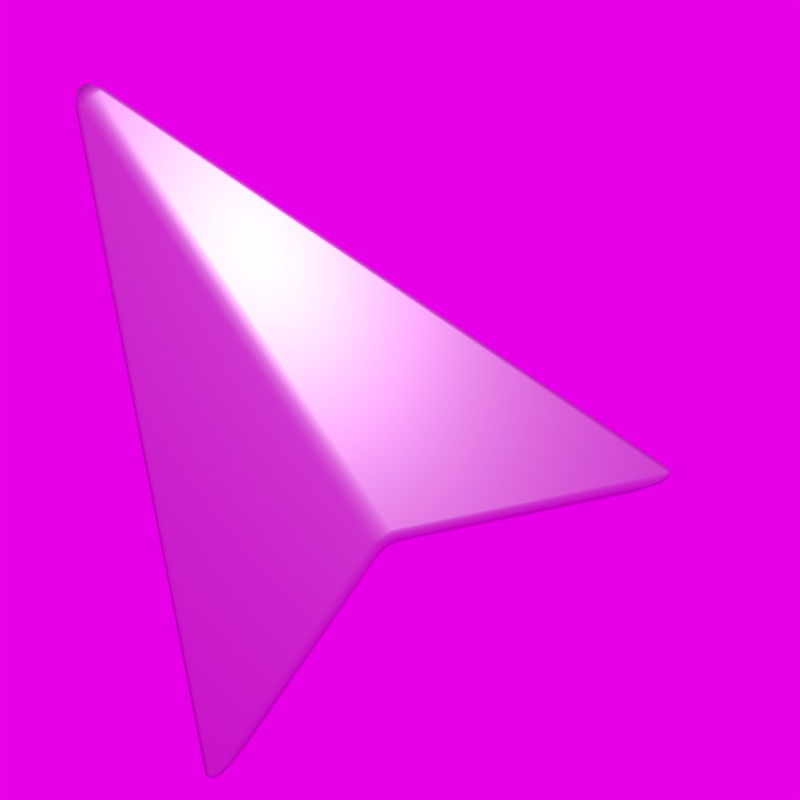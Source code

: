 # Source: cursors.blend  (saved by Blender 2.79.7; exported with 4.5.12 LTS)
import bpy
from mathutils import Matrix  # noqa: F401  (used for matrix-valued properties, if any)

bpy.ops.wm.read_factory_settings(use_empty=True)
scene = bpy.context.scene
scene.name = 'Scene'

# ---- collections
col_collection_1 = bpy.data.collections.new('Collection 1'); scene.collection.children.link(col_collection_1)
col_collection_2 = bpy.data.collections.new('Collection 2'); scene.collection.children.link(col_collection_2)
col_collection_3 = bpy.data.collections.new('Collection 3'); scene.collection.children.link(col_collection_3)
col_collection_3.hide_render = True
col_collection_3.hide_viewport = True
col_collection_11 = bpy.data.collections.new('Collection 11'); scene.collection.children.link(col_collection_11)
col_collection_11.hide_render = True
col_collection_11.hide_viewport = True
col_collection_13 = bpy.data.collections.new('Collection 13'); scene.collection.children.link(col_collection_13)
col_collection_13.hide_render = True
col_collection_13.hide_viewport = True

# ---- images (referenced by path relative to the original .blend; pixels are not part of the script)
import os
ASSET_DIR = os.environ.get("B2B_ASSET_DIR", "")  # directory of the original .blend (textures are referenced by path, not embedded)
HERE = os.path.dirname(os.path.abspath(__file__))  # packed textures are extracted next to this script under _unpacked/

def load_image(name, relpath, width, height, colorspace="sRGB"):
    """Load a texture the original file referenced (path relative to the .blend, or extracted next to this script)."""
    p = next((c for c in (os.path.join(HERE, relpath), os.path.join(ASSET_DIR, relpath)) if relpath and os.path.exists(c)), "")
    if p:
        img = bpy.data.images.load(p, check_existing=True)
        img.name = name
    else:  # same state as the original file: an image datablock whose file is absent (Cycles renders it pink)
        img = bpy.data.images.new(name, width, height)
        img.source = "FILE"
        img.filepath = "//" + (relpath or name)
    img.colorspace_settings.name = colorspace
    return img
img_hills2_jpg = load_image('hills2.jpg', 'hills2.jpg', 1024, 1024, 'sRGB')

# ---- materials (node trees are filled in below, after node groups)
mat_steel = bpy.data.materials.new('Steel')
mat_steel.alpha_threshold = 0.0
mat_steel.roughness = 0.5
mat_wood = bpy.data.materials.new('Wood')
mat_wood.alpha_threshold = 0.0
mat_wood.roughness = 0.5
mat_glowing_gold = bpy.data.materials.new('Glowing_Gold')
mat_glowing_gold.alpha_threshold = 0.0
mat_glowing_gold.roughness = 0.5

# ---- material node trees
mat_steel.use_nodes = True; mat_steel.node_tree.nodes.clear()
_N = mat_steel.node_tree.nodes; _L = mat_steel.node_tree.links
n0 = _N.new('ShaderNodeOutputMaterial'); n0.name = 'Material Output'; n0.location = (300, 300)
n1 = _N.new('ShaderNodeBsdfPrincipled'); n1.name = 'Principled BSDF'; n1.location = (10, 300)
n1.distribution = 'GGX'
n1.subsurface_method = 'BURLEY'
n1.inputs[1].default_value = 1.0
n1.inputs[3].default_value = 1.45
_L.new(n1.outputs[0], n0.inputs[0])
n0.is_active_output = True
mat_wood.use_nodes = True; mat_wood.node_tree.nodes.clear()
_N = mat_wood.node_tree.nodes; _L = mat_wood.node_tree.links
n0 = _N.new('ShaderNodeOutputMaterial'); n0.name = 'Material Output'; n0.location = (300, 300)
n1 = _N.new('ShaderNodeBsdfPrincipled'); n1.name = 'Principled BSDF'; n1.location = (10, 300)
n1.distribution = 'GGX'
n1.subsurface_method = 'BURLEY'
n1.inputs[0].default_value = (0.5489, 0.1016, 0.03421, 1.0)
n1.inputs[2].default_value = 0.9
n1.inputs[3].default_value = 1.45
_L.new(n1.outputs[0], n0.inputs[0])
n0.is_active_output = True
mat_glowing_gold.use_nodes = True; mat_glowing_gold.node_tree.nodes.clear()
_N = mat_glowing_gold.node_tree.nodes; _L = mat_glowing_gold.node_tree.links
n0 = _N.new('ShaderNodeOutputMaterial'); n0.name = 'Material Output'; n0.location = (790, 209)
n1 = _N.new('ShaderNodeAddShader'); n1.name = 'Add Shader'; n1.location = (570, 307)
n2 = _N.new('ShaderNodeBsdfPrincipled'); n2.name = 'Principled BSDF'; n2.location = (-70, 192)
n2.distribution = 'GGX'
n2.subsurface_method = 'BURLEY'
n2.inputs[0].default_value = (1.0, 0.6367, 0.0, 1.0)
n2.inputs[1].default_value = 1.0
n2.inputs[3].default_value = 1.45
n3 = _N.new('ShaderNodeEmission'); n3.name = 'Emission'; n3.location = (127, 353)
n3.inputs[0].default_value = (1.0, 0.6578, 0.0, 1.0)
n4 = _N.new('ShaderNodeLightPath'); n4.name = 'Light Path'; n4.location = (-683, 443)
n5 = _N.new('ShaderNodeMix'); n5.name = 'Mix'; n5.location = (-207, 383)
n5.data_type = 'RGBA'
n6 = _N.new('ShaderNodeValue'); n6.name = 'Value'; n6.location = (-482, 312)
n6.outputs[0].default_value = 2.0
n7 = _N.new('ShaderNodeValue'); n7.name = 'Value.001'; n7.location = (-481, 217)
n7.outputs[0].default_value = 0.5
_L.new(n3.outputs[0], n1.inputs[0])
_L.new(n2.outputs[0], n1.inputs[1])
_L.new(n1.outputs[0], n0.inputs[0])
_L.new(n4.outputs[0], n5.inputs[0])
_L.new(n5.outputs[2], n3.inputs[1])
_L.new(n6.outputs[0], n5.inputs[6])
_L.new(n7.outputs[0], n5.inputs[7])
n0.is_active_output = True

# ---- world
world_world = bpy.data.worlds.new('World'); scene.world = world_world
world_world.use_nodes = True; world_world.node_tree.nodes.clear()
_N = world_world.node_tree.nodes; _L = world_world.node_tree.links
n0 = _N.new('ShaderNodeOutputWorld'); n0.name = 'World Output'; n0.location = (300, 300)
n1 = _N.new('ShaderNodeBackground'); n1.name = 'Background'; n1.location = (10, 300)
n1.inputs[1].default_value = 0.8
n2 = _N.new('ShaderNodeTexImage'); n2.name = 'Image Texture'; n2.location = (-180, 300)
n2.width = 140
n2.image = img_hills2_jpg
_L.new(n1.outputs[0], n0.inputs[0])
_L.new(n2.outputs[0], n1.inputs[0])
n0.is_active_output = True
world_world.color = (0.05088, 0.05088, 0.05088)
world_world.use_sun_shadow = False
world_world.sun_shadow_jitter_overblur = 0.0

# ---- cameras
cam_camera = bpy.data.cameras.new('Camera')
cam_camera.type = 'ORTHO'
cam_camera.clip_end = 100.0
cam_camera.lens = 35.0
cam_camera.sensor_width = 32.0
cam_camera.sensor_height = 18.0
cam_camera.ortho_scale = 2.0
cam_camera.dof.focus_distance = 0.0

# ---- lights
light_lamp = bpy.data.lights.new('Lamp', 'POINT')
light_lamp.transmission_factor = 0.0
light_lamp.cutoff_distance = 30.0
light_lamp.energy = 100.0
light_lamp.shadow_buffer_clip_start = 1.001
light_lamp.shadow_soft_size = 0.1
light_lamp.shadow_maximum_resolution = 0.006
light_lamp.use_absolute_resolution = True

# ---- meshes
me_cube_001 = bpy.data.meshes.new('Cube.001')
me_cube_001.from_pydata([(-0.8296, -2.0, 1.776e-15), (0.0, 0.0, 0.0), (0.8296, -2.0, -1.776e-15), (0.0, -1.669, -0.1506), (0.0, -1.669, 0.206)], [], [(3, 4, 0), (1, 2, 3), (1, 0, 4), (1, 4, 2), (1, 3, 0), (2, 4, 3)])
me_cube_001.polygons.foreach_set('use_smooth', [True] * 6)
me_cube_001.materials.append(mat_steel)
me_cube_001.use_remesh_preserve_volume = False
me_cube_001.use_remesh_preserve_attributes = False
me_cube_001.use_mirror_vertex_groups = False
me_cube_001.update()
me_cube_002 = bpy.data.meshes.new('Cube.002')
me_cube_002.from_pydata([(-0.6973, -0.3548, 0.9099), (-0.6973, 0.2776, 0.2776), (0.6973, -0.3548, 0.9099), (0.6973, 0.2776, 0.2776), (-0.6973, 0.0, 0.0), (0.6973, 0.0, 0.0), (0.6973, -0.6323, 0.6323), (-0.6973, -0.6323, 0.6323), (-0.6973, -0.8942, -0.5575), (-0.6973, -2.98e-08, -0.5575), (0.6973, -0.8942, -0.5575), (0.6973, -2.98e-08, -0.5575), (-0.6973, -0.8942, 0.0), (0.6973, -0.8942, 0.0), (0.6973, -1.054e-08, 1.054e-08), (-0.6973, -1.054e-08, 1.054e-08)], [], [(7, 0, 1, 4), (4, 1, 3, 5), (5, 3, 2, 6), (6, 2, 0, 7), (3, 1, 0, 2), (9, 11, 10, 8), (10, 13, 12, 8), (11, 14, 13, 10), (9, 15, 14, 11), (8, 12, 15, 9)])
me_cube_002.polygons.foreach_set('use_smooth', [True] * 10)
_k = {(0, 7): 1.0, (0, 1): 1.0, (2, 3): 1.0, (1, 4): 1.0, (3, 5): 1.0, (2, 6): 1.0, (6, 7): 1.0, (5, 6): 1.0, (4, 5): 1.0, (4, 7): 1.0, (8, 9): 1.0, (9, 15): 1.0, (9, 11): 1.0, (11, 14): 1.0, (10, 11): 1.0, (10, 13): 1.0, (8, 10): 1.0, (8, 12): 1.0, (12, 13): 1.0, (13, 14): 1.0, (12, 15): 1.0, (14, 15): 1.0}
me_cube_002.attributes.new('crease_edge', 'FLOAT', 'EDGE').data.foreach_set('value', [_k.get((min(e.vertices), max(e.vertices)), 0.0) for e in me_cube_002.edges])
me_cube_002.materials.append(mat_wood)
me_cube_002.use_remesh_preserve_volume = False
me_cube_002.use_remesh_preserve_attributes = False
me_cube_002.use_mirror_vertex_groups = False
me_cube_002.update()
me_cube_004 = bpy.data.meshes.new('Cube.004')
me_cube_004.from_pydata([(-0.07797, -0.02582, -0.1144), (-0.07797, -0.02582, 0.1144), (-0.07797, 0.02582, -0.1144), (-0.07797, 0.02582, 0.1144), (0.07797, -0.02582, -0.1144), (0.07797, -0.02582, 0.1144), (0.07797, 0.02582, -0.1144), (0.07797, 0.02582, 0.1144)], [], [(0, 1, 3, 2), (2, 3, 7, 6), (6, 7, 5, 4), (4, 5, 1, 0), (2, 6, 4, 0), (7, 3, 1, 5)])
me_cube_004.materials.append(mat_steel)
me_cube_004.use_remesh_preserve_volume = False
me_cube_004.use_remesh_preserve_attributes = False
me_cube_004.use_mirror_vertex_groups = False
me_cube_004.update()
me_cube_006 = bpy.data.meshes.new('Cube.006')
me_cube_006.from_pydata([(-1.384, -2.0, 2.965e-15), (0.0, 0.0, 0.0), (1.384, -2.0, -2.965e-15), (0.0, -1.669, -0.1506), (0.0, -1.669, 0.206)], [], [(3, 4, 0), (1, 2, 3), (1, 0, 4), (1, 4, 2), (1, 3, 0), (2, 4, 3)])
me_cube_006.polygons.foreach_set('use_smooth', [True] * 6)
me_cube_006.materials.append(mat_steel)
me_cube_006.use_remesh_preserve_volume = False
me_cube_006.use_remesh_preserve_attributes = False
me_cube_006.use_mirror_vertex_groups = False
me_cube_006.update()
me_cube_005 = bpy.data.meshes.new('Cube.005')
me_cube_005.from_pydata([(-0.2216, -0.1047, -0.5247), (-0.2285, -0.08768, 0.5246), (-0.2208, 0.08567, -0.5217), (-0.2276, 0.1027, 0.5276), (0.2276, -0.1027, -0.5276), (0.2208, -0.08567, 0.5217), (0.2285, 0.08768, -0.5246), (0.2216, 0.1047, 0.5247)], [], [(0, 1, 3, 2), (2, 3, 7, 6), (6, 7, 5, 4), (4, 5, 1, 0), (2, 6, 4, 0), (7, 3, 1, 5)])
me_cube_005.materials.append(mat_glowing_gold)
me_cube_005.use_remesh_preserve_volume = False
me_cube_005.use_remesh_preserve_attributes = False
me_cube_005.use_mirror_vertex_groups = False
me_cube_005.update()

# ---- objects
ob_empty = bpy.data.objects.new('Empty', None)
ob_lamp = bpy.data.objects.new('Lamp', light_lamp)
ob_camera = bpy.data.objects.new('Camera', cam_camera)
ob_cube = bpy.data.objects.new('Cube', me_cube_001)
ob_cube_001 = bpy.data.objects.new('Cube.001', me_cube_002)
ob_cube_002 = bpy.data.objects.new('Cube.002', me_cube_004)
ob_cube_004 = bpy.data.objects.new('Cube.004', me_cube_006)
ob_cube_003 = bpy.data.objects.new('Cube.003', me_cube_005)

# ---- transforms, parenting, visibility, modifiers, constraints
ob_empty.location = (-0.8, 0.0, 0.8)
ob_empty.lineart.crease_threshold = 0.0
ob_lamp.location = (0.6115, -2.355, 1.683)
ob_lamp.rotation_euler = (0.6503, 0.05522, 1.866)
ob_lamp.lock_rotations_4d = False
ob_lamp.empty_display_type = 'ARROWS'
ob_lamp.color = (0.0, 0.0, 0.0, 0.0)
ob_lamp.lineart.crease_threshold = 0.0
ob_camera.location = (0.0, -3.0, 0.0)
ob_camera.rotation_euler = (1.571, -0.0, 0.0)
ob_camera.lock_rotations_4d = False
ob_camera.empty_display_type = 'ARROWS'
ob_camera.color = (0.0, 0.0, 0.0, 0.0)
ob_camera.display_type = 'WIRE'
ob_camera.lineart.crease_threshold = 0.0
ob_cube.location = (-0.8614, 0.103, 0.8872)
ob_cube.rotation_euler = (1.571, -0.5851, 0.0)
ob_cube.scale = (0.8963, 0.8963, 0.8963)
ob_cube.lineart.crease_threshold = 0.0
_m = ob_cube.modifiers.new('Bevel', 'BEVEL')
_m.width = 0.037
_m.width_pct = 0.037
_m.segments = 3
_m.limit_method = 'NONE'
_m.spread = 0.0
ob_cube_001.location = (0.1111, -8.592e-09, 0.1966)
ob_cube_001.rotation_euler = (0.8345, -0.2558, -0.6009)
ob_cube_001.scale = (0.9203, 0.9203, 0.9203)
ob_cube_001.lineart.crease_threshold = 0.0
_m = ob_cube_001.modifiers.new('Subsurf', 'SUBSURF')
_m.uv_smooth = 'PRESERVE_CORNERS'
_m.quality = 2
_m.levels = 2
_m.show_only_control_edges = False
_m = ob_cube_001.modifiers.new('Bevel', 'BEVEL')
_m.limit_method = 'NONE'
_m.spread = 0.0
_m = ob_cube_001.modifiers.new('Solidify', 'SOLIDIFY')
_m.thickness = 0.05
_m.nonmanifold_thickness_mode = 'FIXED'
_m.nonmanifold_merge_threshold = 0.0003
_m = ob_cube_001.modifiers.new('EdgeSplit', 'EDGE_SPLIT')
ob_cube_002.parent = ob_cube_001
ob_cube_002.location = (0.0, -0.6361, 0.6209)
ob_cube_002.rotation_euler = (-0.7854, -0.0, 0.0)
ob_cube_002.scale = (1.0, 0.5454, 1.0)
ob_cube_002.lineart.crease_threshold = 0.0
_m = ob_cube_002.modifiers.new('Bevel', 'BEVEL')
_m.limit_method = 'NONE'
_m.spread = 0.0
ob_cube_004.location = (-0.8614, 0.103, 0.8872)
ob_cube_004.rotation_euler = (1.571, -0.5851, 0.0)
ob_cube_004.scale = (0.1922, 0.1922, 0.1922)
ob_cube_004.lineart.crease_threshold = 0.0
_m = ob_cube_004.modifiers.new('Bevel', 'BEVEL')
_m.width = 0.037
_m.width_pct = 0.037
_m.segments = 3
_m.limit_method = 'NONE'
_m.spread = 0.0
ob_cube_003.parent = ob_cube_001
ob_cube_003.location = (0.0, -0.4516, -0.2461)
ob_cube_003.rotation_euler = (1.571, -0.0, 1.571)
ob_cube_003.lineart.crease_threshold = 0.0
_m = ob_cube_003.modifiers.new('Bevel', 'BEVEL')
_m.limit_method = 'NONE'
_m.spread = 0.0

# ---- collection membership
col_collection_1.objects.link(ob_empty)
col_collection_1.objects.link(ob_lamp)
col_collection_1.objects.link(ob_camera)
col_collection_2.objects.link(ob_cube)
col_collection_3.objects.link(ob_cube_001)
col_collection_3.objects.link(ob_cube_002)
col_collection_11.objects.link(ob_cube_004)
col_collection_13.objects.link(ob_cube_003)

# ---- scene / render settings (as saved in the file)
scene.camera = ob_camera
scene.frame_start = 1; scene.frame_end = 250; scene.frame_set(1)
scene.render.engine = 'CYCLES'
scene.render.resolution_x = 32
scene.render.resolution_y = 32
scene.render.dither_intensity = 0.0
scene.render.film_transparent = True
scene.render.use_border = True
scene.cycles.use_denoising = False
scene.cycles.samples = 128
scene.cycles.sampling_pattern = 'TABULATED_SOBOL'
scene.cycles.use_adaptive_sampling = False
scene.cycles.use_light_tree = False
scene.view_settings.view_transform = 'Standard'
bpy.context.view_layer.update()
